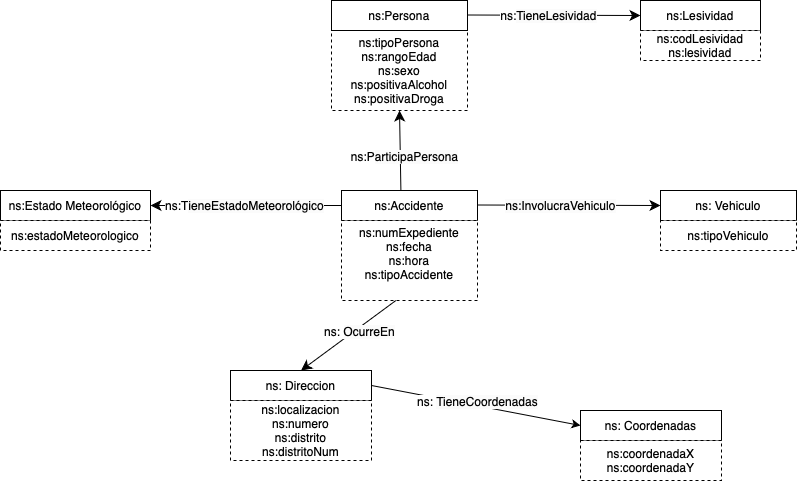

The diagram above was exported from draw.io. Its source (the exported page's mxGraphModel, read from the mxfile embedded in the PNG):
<mxGraphModel dx="1026" dy="692" grid="1" gridSize="10" guides="1" tooltips="1" connect="1" arrows="1" fold="1" page="1" pageScale="1" pageWidth="827" pageHeight="1169" math="0" shadow="0">
  <root>
    <mxCell id="0" />
    <mxCell id="1" parent="0" />
    <mxCell id="_16mTTLeti0avKE01inG-14" value="ns:Accidente" style="rounded=0;whiteSpace=wrap;html=1;snapToPoint=1;points=[[0.1,0],[0.2,0],[0.3,0],[0.4,0],[0.5,0],[0.6,0],[0.7,0],[0.8,0],[0.9,0],[0,0.1],[0,0.3],[0,0.5],[0,0.7],[0,0.9],[0.1,1],[0.2,1],[0.3,1],[0.4,1],[0.5,1],[0.6,1],[0.7,1],[0.8,1],[0.9,1],[1,0.1],[1,0.3],[1,0.5],[1,0.7],[1,0.9]];" parent="1" vertex="1">
      <mxGeometry x="361" y="389.9999999999999" width="136" height="30" as="geometry" />
    </mxCell>
    <mxCell id="_16mTTLeti0avKE01inG-17" value="ns: Vehiculo" style="rounded=0;whiteSpace=wrap;html=1;snapToPoint=1;points=[[0.1,0],[0.2,0],[0.3,0],[0.4,0],[0.5,0],[0.6,0],[0.7,0],[0.8,0],[0.9,0],[0,0.1],[0,0.3],[0,0.5],[0,0.7],[0,0.9],[0.1,1],[0.2,1],[0.3,1],[0.4,1],[0.5,1],[0.6,1],[0.7,1],[0.8,1],[0.9,1],[1,0.1],[1,0.3],[1,0.5],[1,0.7],[1,0.9]];" parent="1" vertex="1">
      <mxGeometry x="680" y="389.9999999999999" width="136" height="30" as="geometry" />
    </mxCell>
    <mxCell id="36jo2nnOKAHmKhZe9P3a-2" value="ns:Estado Meteorológico" style="rounded=0;whiteSpace=wrap;html=1;snapToPoint=1;points=[[0.1,0],[0.2,0],[0.3,0],[0.4,0],[0.5,0],[0.6,0],[0.7,0],[0.8,0],[0.9,0],[0,0.1],[0,0.3],[0,0.5],[0,0.7],[0,0.9],[0.1,1],[0.2,1],[0.3,1],[0.4,1],[0.5,1],[0.6,1],[0.7,1],[0.8,1],[0.9,1],[1,0.1],[1,0.3],[1,0.5],[1,0.7],[1,0.9]];" parent="1" vertex="1">
      <mxGeometry x="20" y="390" width="150" height="30" as="geometry" />
    </mxCell>
    <mxCell id="36jo2nnOKAHmKhZe9P3a-3" value="ns: Direccion" style="rounded=0;whiteSpace=wrap;html=1;snapToPoint=1;points=[[0.1,0],[0.2,0],[0.3,0],[0.4,0],[0.5,0],[0.6,0],[0.7,0],[0.8,0],[0.9,0],[0,0.1],[0,0.3],[0,0.5],[0,0.7],[0,0.9],[0.1,1],[0.2,1],[0.3,1],[0.4,1],[0.5,1],[0.6,1],[0.7,1],[0.8,1],[0.9,1],[1,0.1],[1,0.3],[1,0.5],[1,0.7],[1,0.9]];" parent="1" vertex="1">
      <mxGeometry x="250" y="570" width="141" height="30" as="geometry" />
    </mxCell>
    <mxCell id="36jo2nnOKAHmKhZe9P3a-5" value="ns:Lesividad" style="rounded=0;whiteSpace=wrap;html=1;snapToPoint=1;points=[[0.1,0],[0.2,0],[0.3,0],[0.4,0],[0.5,0],[0.6,0],[0.7,0],[0.8,0],[0.9,0],[0,0.1],[0,0.3],[0,0.5],[0,0.7],[0,0.9],[0.1,1],[0.2,1],[0.3,1],[0.4,1],[0.5,1],[0.6,1],[0.7,1],[0.8,1],[0.9,1],[1,0.1],[1,0.3],[1,0.5],[1,0.7],[1,0.9]];" parent="1" vertex="1">
      <mxGeometry x="660" y="200.00000000000023" width="120" height="30" as="geometry" />
    </mxCell>
    <mxCell id="36jo2nnOKAHmKhZe9P3a-31" value="&lt;div&gt;ns:numExpediente&lt;/div&gt;&lt;div&gt;ns:fecha&lt;/div&gt;&lt;div&gt;ns:hora&lt;/div&gt;ns:tipoAccidente&lt;div&gt;&lt;br&gt;&lt;/div&gt;" style="rounded=0;whiteSpace=wrap;html=1;snapToPoint=1;points=[[0.1,0],[0.2,0],[0.3,0],[0.4,0],[0.5,0],[0.6,0],[0.7,0],[0.8,0],[0.9,0],[0,0.1],[0,0.3],[0,0.5],[0,0.7],[0,0.9],[0.1,1],[0.2,1],[0.3,1],[0.4,1],[0.5,1],[0.6,1],[0.7,1],[0.8,1],[0.9,1],[1,0.1],[1,0.3],[1,0.5],[1,0.7],[1,0.9]];dashed=1;" parent="1" vertex="1">
      <mxGeometry x="361" y="420" width="136" height="80" as="geometry" />
    </mxCell>
    <mxCell id="36jo2nnOKAHmKhZe9P3a-34" value="&lt;div&gt;ns:tipoPersona&lt;/div&gt;ns:rangoEdad&lt;div&gt;ns:sexo&lt;/div&gt;&lt;div&gt;&lt;div&gt;ns:positivaAlcohol&lt;/div&gt;&lt;div&gt;ns:positivaDroga&lt;/div&gt;&lt;/div&gt;" style="rounded=0;whiteSpace=wrap;html=1;snapToPoint=1;points=[[0.1,0],[0.2,0],[0.3,0],[0.4,0],[0.5,0],[0.6,0],[0.7,0],[0.8,0],[0.9,0],[0,0.1],[0,0.3],[0,0.5],[0,0.7],[0,0.9],[0.1,1],[0.2,1],[0.3,1],[0.4,1],[0.5,1],[0.6,1],[0.7,1],[0.8,1],[0.9,1],[1,0.1],[1,0.3],[1,0.5],[1,0.7],[1,0.9]];dashed=1;" parent="1" vertex="1">
      <mxGeometry x="351" y="230" width="136" height="80" as="geometry" />
    </mxCell>
    <mxCell id="36jo2nnOKAHmKhZe9P3a-35" value="ns:Persona" style="rounded=0;whiteSpace=wrap;html=1;snapToPoint=1;points=[[0.1,0],[0.2,0],[0.3,0],[0.4,0],[0.5,0],[0.6,0],[0.7,0],[0.8,0],[0.9,0],[0,0.1],[0,0.3],[0,0.5],[0,0.7],[0,0.9],[0.1,1],[0.2,1],[0.3,1],[0.4,1],[0.5,1],[0.6,1],[0.7,1],[0.8,1],[0.9,1],[1,0.1],[1,0.3],[1,0.5],[1,0.7],[1,0.9]];" parent="1" vertex="1">
      <mxGeometry x="351" y="199.9999999999999" width="136" height="30" as="geometry" />
    </mxCell>
    <mxCell id="ncHqmKdPYwrYiiI9rRCc-7" value="" style="endArrow=classic;html=1;exitX=1;exitY=0.5;exitDx=0;exitDy=0;entryX=0;entryY=0.5;entryDx=0;entryDy=0;endSize=8;arcSize=0;rounded=0;" parent="1" target="_16mTTLeti0avKE01inG-17" edge="1">
      <mxGeometry width="50" height="50" relative="1" as="geometry">
        <mxPoint x="497" y="404.5" as="sourcePoint" />
        <mxPoint x="671" y="404.5" as="targetPoint" />
      </mxGeometry>
    </mxCell>
    <mxCell id="ncHqmKdPYwrYiiI9rRCc-8" value="&lt;span style=&quot;text-wrap-mode: wrap; background-color: rgb(251, 251, 251);&quot;&gt;ns:InvolucraVehiculo&lt;/span&gt;" style="text;html=1;align=center;verticalAlign=middle;resizable=0;points=[];labelBackgroundColor=#ffffff;" parent="ncHqmKdPYwrYiiI9rRCc-7" vertex="1" connectable="0">
      <mxGeometry x="-0.1269" relative="1" as="geometry">
        <mxPoint x="3" as="offset" />
      </mxGeometry>
    </mxCell>
    <mxCell id="ncHqmKdPYwrYiiI9rRCc-14" value="ns:tipoVehiculo" style="rounded=0;whiteSpace=wrap;html=1;snapToPoint=1;points=[[0.1,0],[0.2,0],[0.3,0],[0.4,0],[0.5,0],[0.6,0],[0.7,0],[0.8,0],[0.9,0],[0,0.1],[0,0.3],[0,0.5],[0,0.7],[0,0.9],[0.1,1],[0.2,1],[0.3,1],[0.4,1],[0.5,1],[0.6,1],[0.7,1],[0.8,1],[0.9,1],[1,0.1],[1,0.3],[1,0.5],[1,0.7],[1,0.9]];dashed=1;" parent="1" vertex="1">
      <mxGeometry x="680" y="419.9999999999999" width="136" height="30" as="geometry" />
    </mxCell>
    <mxCell id="ncHqmKdPYwrYiiI9rRCc-18" value="" style="endArrow=classic;html=1;exitX=0.4;exitY=1;exitDx=0;exitDy=0;entryX=0.5;entryY=0;entryDx=0;entryDy=0;endSize=8;arcSize=0;rounded=0;" parent="1" source="36jo2nnOKAHmKhZe9P3a-31" target="36jo2nnOKAHmKhZe9P3a-3" edge="1">
      <mxGeometry width="50" height="50" relative="1" as="geometry">
        <mxPoint x="421" y="510" as="sourcePoint" />
        <mxPoint x="595" y="510" as="targetPoint" />
      </mxGeometry>
    </mxCell>
    <mxCell id="ncHqmKdPYwrYiiI9rRCc-19" value="ns:&amp;nbsp;&lt;span style=&quot;text-wrap-mode: wrap; background-color: rgb(251, 251, 251);&quot;&gt;OcurreEn&lt;/span&gt;" style="text;html=1;align=center;verticalAlign=middle;resizable=0;points=[];labelBackgroundColor=#ffffff;" parent="ncHqmKdPYwrYiiI9rRCc-18" vertex="1" connectable="0">
      <mxGeometry x="-0.1269" relative="1" as="geometry">
        <mxPoint x="4.17" as="offset" />
      </mxGeometry>
    </mxCell>
    <mxCell id="ncHqmKdPYwrYiiI9rRCc-26" value="" style="endArrow=classic;html=1;exitX=0;exitY=0.5;exitDx=0;exitDy=0;entryX=1;entryY=0.5;entryDx=0;entryDy=0;endSize=8;arcSize=0;rounded=0;" parent="1" source="_16mTTLeti0avKE01inG-14" target="36jo2nnOKAHmKhZe9P3a-2" edge="1">
      <mxGeometry width="50" height="50" relative="1" as="geometry">
        <mxPoint x="161" y="320" as="sourcePoint" />
        <mxPoint x="335" y="320" as="targetPoint" />
      </mxGeometry>
    </mxCell>
    <mxCell id="ncHqmKdPYwrYiiI9rRCc-27" value="ns:T&lt;span style=&quot;text-wrap-mode: wrap; background-color: rgb(251, 251, 251);&quot;&gt;ieneEstadoMeteorológico&lt;/span&gt;" style="text;html=1;align=center;verticalAlign=middle;resizable=0;points=[];labelBackgroundColor=#ffffff;" parent="ncHqmKdPYwrYiiI9rRCc-26" vertex="1" connectable="0">
      <mxGeometry x="-0.1269" relative="1" as="geometry">
        <mxPoint x="-15" as="offset" />
      </mxGeometry>
    </mxCell>
    <mxCell id="ncHqmKdPYwrYiiI9rRCc-30" value="" style="endArrow=classic;html=1;exitX=0.4;exitY=0;exitDx=0;exitDy=0;endSize=8;arcSize=0;rounded=0;entryX=0.5;entryY=1;entryDx=0;entryDy=0;" parent="1" target="36jo2nnOKAHmKhZe9P3a-34" edge="1">
      <mxGeometry width="50" height="50" relative="1" as="geometry">
        <mxPoint x="420.4000000000001" y="389.9999999999999" as="sourcePoint" />
        <mxPoint x="420" y="300" as="targetPoint" />
      </mxGeometry>
    </mxCell>
    <mxCell id="ncHqmKdPYwrYiiI9rRCc-31" value="ns:P&lt;span style=&quot;text-wrap-mode: wrap; background-color: rgb(251, 251, 251);&quot;&gt;articipaPersona&lt;/span&gt;" style="text;html=1;align=center;verticalAlign=middle;resizable=0;points=[];labelBackgroundColor=#ffffff;" parent="ncHqmKdPYwrYiiI9rRCc-30" vertex="1" connectable="0">
      <mxGeometry x="-0.1269" relative="1" as="geometry">
        <mxPoint x="4.17" as="offset" />
      </mxGeometry>
    </mxCell>
    <mxCell id="ncHqmKdPYwrYiiI9rRCc-34" value="" style="endArrow=classic;html=1;exitX=1;exitY=0.5;exitDx=0;exitDy=0;entryX=0;entryY=0.5;entryDx=0;entryDy=0;endSize=8;arcSize=0;rounded=0;" parent="1" target="36jo2nnOKAHmKhZe9P3a-5" edge="1">
      <mxGeometry width="50" height="50" relative="1" as="geometry">
        <mxPoint x="487" y="214.5" as="sourcePoint" />
        <mxPoint x="661" y="214.5" as="targetPoint" />
      </mxGeometry>
    </mxCell>
    <mxCell id="ncHqmKdPYwrYiiI9rRCc-35" value="ns:&lt;span style=&quot;text-wrap-mode: wrap; background-color: rgb(251, 251, 251);&quot;&gt;TieneLesividad&lt;/span&gt;" style="text;html=1;align=center;verticalAlign=middle;resizable=0;points=[];labelBackgroundColor=#ffffff;" parent="ncHqmKdPYwrYiiI9rRCc-34" vertex="1" connectable="0">
      <mxGeometry x="-0.1269" relative="1" as="geometry">
        <mxPoint x="4.17" as="offset" />
      </mxGeometry>
    </mxCell>
    <mxCell id="ncHqmKdPYwrYiiI9rRCc-36" value="&lt;div&gt;ns:codLesividad&lt;/div&gt;ns:lesividad" style="rounded=0;whiteSpace=wrap;html=1;snapToPoint=1;points=[[0.1,0],[0.2,0],[0.3,0],[0.4,0],[0.5,0],[0.6,0],[0.7,0],[0.8,0],[0.9,0],[0,0.1],[0,0.3],[0,0.5],[0,0.7],[0,0.9],[0.1,1],[0.2,1],[0.3,1],[0.4,1],[0.5,1],[0.6,1],[0.7,1],[0.8,1],[0.9,1],[1,0.1],[1,0.3],[1,0.5],[1,0.7],[1,0.9]];dashed=1;" parent="1" vertex="1">
      <mxGeometry x="660" y="230" width="120" height="30" as="geometry" />
    </mxCell>
    <mxCell id="ncHqmKdPYwrYiiI9rRCc-38" value="&lt;div&gt;ns:localizacion&lt;/div&gt;ns:numero&lt;div&gt;ns:distrito&lt;/div&gt;&lt;div&gt;ns:distritoNum&lt;/div&gt;" style="rounded=0;whiteSpace=wrap;html=1;snapToPoint=1;points=[[0.1,0],[0.2,0],[0.3,0],[0.4,0],[0.5,0],[0.6,0],[0.7,0],[0.8,0],[0.9,0],[0,0.1],[0,0.3],[0,0.5],[0,0.7],[0,0.9],[0.1,1],[0.2,1],[0.3,1],[0.4,1],[0.5,1],[0.6,1],[0.7,1],[0.8,1],[0.9,1],[1,0.1],[1,0.3],[1,0.5],[1,0.7],[1,0.9]];dashed=1;" parent="1" vertex="1">
      <mxGeometry x="250" y="600" width="141" height="60" as="geometry" />
    </mxCell>
    <mxCell id="ncHqmKdPYwrYiiI9rRCc-42" value="ns:estadoMeteorologico" style="rounded=0;whiteSpace=wrap;html=1;snapToPoint=1;points=[[0.1,0],[0.2,0],[0.3,0],[0.4,0],[0.5,0],[0.6,0],[0.7,0],[0.8,0],[0.9,0],[0,0.1],[0,0.3],[0,0.5],[0,0.7],[0,0.9],[0.1,1],[0.2,1],[0.3,1],[0.4,1],[0.5,1],[0.6,1],[0.7,1],[0.8,1],[0.9,1],[1,0.1],[1,0.3],[1,0.5],[1,0.7],[1,0.9]];dashed=1;" parent="1" vertex="1">
      <mxGeometry x="20" y="420" width="150" height="30" as="geometry" />
    </mxCell>
    <mxCell id="oEtH1eBSuiYCSbGDqKaL-9" value="ns: Coordenadas" style="rounded=0;whiteSpace=wrap;html=1;snapToPoint=1;points=[[0.1,0],[0.2,0],[0.3,0],[0.4,0],[0.5,0],[0.6,0],[0.7,0],[0.8,0],[0.9,0],[0,0.1],[0,0.3],[0,0.5],[0,0.7],[0,0.9],[0.1,1],[0.2,1],[0.3,1],[0.4,1],[0.5,1],[0.6,1],[0.7,1],[0.8,1],[0.9,1],[1,0.1],[1,0.3],[1,0.5],[1,0.7],[1,0.9]];" vertex="1" parent="1">
      <mxGeometry x="600" y="610" width="141" height="30" as="geometry" />
    </mxCell>
    <mxCell id="oEtH1eBSuiYCSbGDqKaL-10" value="ns:coordenadaX&lt;div&gt;ns:coordenadaY&lt;/div&gt;" style="rounded=0;whiteSpace=wrap;html=1;snapToPoint=1;points=[[0.1,0],[0.2,0],[0.3,0],[0.4,0],[0.5,0],[0.6,0],[0.7,0],[0.8,0],[0.9,0],[0,0.1],[0,0.3],[0,0.5],[0,0.7],[0,0.9],[0.1,1],[0.2,1],[0.3,1],[0.4,1],[0.5,1],[0.6,1],[0.7,1],[0.8,1],[0.9,1],[1,0.1],[1,0.3],[1,0.5],[1,0.7],[1,0.9]];dashed=1;" vertex="1" parent="1">
      <mxGeometry x="600" y="640" width="141" height="40" as="geometry" />
    </mxCell>
    <mxCell id="oEtH1eBSuiYCSbGDqKaL-11" value="" style="endArrow=classic;html=1;rounded=0;exitX=1;exitY=0.5;exitDx=0;exitDy=0;entryX=0;entryY=0.5;entryDx=0;entryDy=0;" edge="1" parent="1" source="36jo2nnOKAHmKhZe9P3a-3" target="oEtH1eBSuiYCSbGDqKaL-9">
      <mxGeometry width="50" height="50" relative="1" as="geometry">
        <mxPoint x="400" y="540" as="sourcePoint" />
        <mxPoint x="450" y="490" as="targetPoint" />
      </mxGeometry>
    </mxCell>
    <mxCell id="oEtH1eBSuiYCSbGDqKaL-12" value="ns:&amp;nbsp;&lt;span style=&quot;text-wrap-mode: wrap; background-color: rgb(251, 251, 251);&quot;&gt;TieneCoordenadas&lt;/span&gt;" style="text;html=1;align=center;verticalAlign=middle;resizable=0;points=[];labelBackgroundColor=#ffffff;" vertex="1" connectable="0" parent="1">
      <mxGeometry x="496.9973759173647" y="600.003800693198" as="geometry" />
    </mxCell>
  </root>
</mxGraphModel>